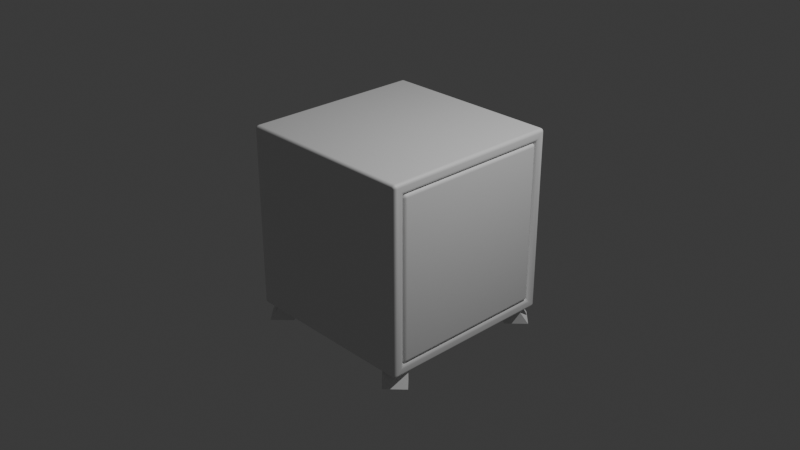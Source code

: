 # Source: First_Safe.blend  (saved by Blender 4.5.90; exported with 4.5.12 LTS)
import bpy
from mathutils import Matrix  # noqa: F401  (used for matrix-valued properties, if any)

bpy.ops.wm.read_factory_settings(use_empty=True)
scene = bpy.context.scene
scene.name = 'Scene'

# ---- collections
col_collection = bpy.data.collections.new('Collection'); scene.collection.children.link(col_collection)

# ---- materials (node trees are filled in below, after node groups)
mat_material = bpy.data.materials.new('Material')
mat_material.alpha_threshold = 0.0
mat_material.roughness = 0.5
mat_material.line_color = (0.0, 0.0, 0.0, 1.0)

# ---- material node trees
mat_material.use_nodes = True; mat_material.node_tree.nodes.clear()
_N = mat_material.node_tree.nodes; _L = mat_material.node_tree.links
n0 = _N.new('ShaderNodeOutputMaterial'); n0.name = 'Material Output'; n0.location = (200, 100)
n1 = _N.new('ShaderNodeBsdfPrincipled'); n1.name = 'Principled BSDF'; n1.location = (-200, 100)
n1.inputs[3].default_value = 1.45
_L.new(n1.outputs[0], n0.inputs[0])
n0.is_active_output = True

# ---- world
world_world = bpy.data.worlds.new('World'); scene.world = world_world
world_world.use_nodes = True; world_world.node_tree.nodes.clear()
_N = world_world.node_tree.nodes; _L = world_world.node_tree.links
n0 = _N.new('ShaderNodeOutputWorld'); n0.name = 'World Output'; n0.location = (200, 100)
n1 = _N.new('ShaderNodeBackground'); n1.name = 'Background'; n1.location = (-200, 100)
n1.inputs[0].default_value = (0.05088, 0.05088, 0.05088, 1.0)
_L.new(n1.outputs[0], n0.inputs[0])
n0.is_active_output = True
world_world.color = (0.05088, 0.05088, 0.05088)
world_world.sun_shadow_jitter_overblur = 0.0

# ---- cameras
cam_camera = bpy.data.cameras.new('Camera')
cam_camera.clip_end = 100.0
cam_camera.ortho_scale = 7.314

# ---- lights
light_light = bpy.data.lights.new('Light', 'POINT')
light_light.energy = 1000.0
light_light.shadow_soft_size = 0.1

# ---- meshes
me_cube = bpy.data.meshes.new('Cube')
me_cube.from_pydata([(1.0, 0.8799, 0.8799), (1.0, 0.8799, -0.8799), (1.0, -0.8799, 0.8799), (1.0, -0.8799, -0.8799), (-1.0, 1.0, 1.0), (-1.0, 1.0, -1.0), (-1.0, -1.0, 1.0), (-1.0, -1.0, -1.0), (1.0, 1.0, 1.0), (1.0, 1.0, -1.0), (1.0, -1.0, 1.0), (1.0, -1.0, -1.0), (0.9, 0.7903, 0.8028), (0.9, 0.7903, -0.8063), (0.9, -0.7903, 0.8028), (0.9, -0.7903, -0.8063), (0.9, 0.8799, 0.8799), (0.9, 0.8799, -0.8799), (0.9, -0.8799, 0.8799), (0.9, -0.8799, -0.8799), (-0.9, 0.7903, 0.8028), (-0.9, 0.7903, -0.8063), (-0.9, -0.7903, 0.8028), (-0.9, -0.7903, -0.8063)], [], [(8, 4, 6, 10), (11, 10, 6, 7), (7, 6, 4, 5), (5, 9, 11, 7), (0, 2, 18, 16), (5, 4, 8, 9), (0, 1, 9, 8), (3, 2, 10, 11), (2, 0, 8, 10), (1, 3, 11, 9), (15, 13, 21, 23), (1, 0, 16, 17), (3, 1, 17, 19), (2, 3, 19, 18), (12, 13, 17, 16), (15, 14, 18, 19), (14, 12, 16, 18), (13, 15, 19, 17), (21, 20, 22, 23), (14, 15, 23, 22), (12, 14, 22, 20), (13, 12, 20, 21)])
me_cube.polygons.foreach_set('use_smooth', [True] * 22)
_uv = me_cube.uv_layers.new(name='UVMap')
_uv.uv.foreach_set('vector', [0.625, 0.5, 0.875, 0.5, 0.875, 0.75, 0.625, 0.75, 0.375, 0.75, 0.625, 0.75, 0.625, 1.0, 0.375, 1.0, 0.375, 0.0, 0.625, 0.0, 0.625, 0.25, 0.375, 0.25, 0.125, 0.5, 0.375, 0.5, 0.375, 0.75, 0.125, 0.75, 0.61, 0.515, 0.61, 0.735, 0.61, 0.735, 0.61, 0.515, 0.375, 0.25, 0.625, 0.25, 0.625, 0.5, 0.375, 0.5, 0.61, 0.515, 0.39, 0.515, 0.375, 0.5, 0.625, 0.5, 0.39, 0.735, 0.61, 0.735, 0.625, 0.75, 0.375, 0.75, 0.61, 0.735, 0.61, 0.515, 0.625, 0.5, 0.625, 0.75, 0.39, 0.515, 0.39, 0.735, 0.375, 0.75, 0.375, 0.5, 0.4012, 0.7238, 0.4012, 0.5262, 0.4012, 0.5262, 0.4012, 0.7238, 0.39, 0.515, 0.61, 0.515, 0.61, 0.515, 0.39, 0.515, 0.39, 0.735, 0.39, 0.515, 0.39, 0.515, 0.39, 0.735, 0.61, 0.735, 0.39, 0.735, 0.39, 0.735, 0.61, 0.735, 0.5988, 0.5262, 0.4012, 0.5262, 0.39, 0.515, 0.61, 0.515, 0.4012, 0.7238, 0.5988, 0.7238, 0.61, 0.735, 0.39, 0.735, 0.5988, 0.7238, 0.5988, 0.5262, 0.61, 0.515, 0.61, 0.735, 0.4012, 0.5262, 0.4012, 0.7238, 0.39, 0.735, 0.39, 0.515, 0.4012, 0.5262, 0.5988, 0.5262, 0.5988, 0.7238, 0.4012, 0.7238, 0.5988, 0.7238, 0.4012, 0.7238, 0.4012, 0.7238, 0.5988, 0.7238, 0.5988, 0.5262, 0.5988, 0.7238, 0.5988, 0.7238, 0.5988, 0.5262, 0.4012, 0.5262, 0.5988, 0.5262, 0.5988, 0.5262, 0.4012, 0.5262])
me_cube.materials.append(mat_material)
me_cube.use_mirror_vertex_groups = False
me_cube.update()
me_cube_001 = bpy.data.meshes.new('Cube.001')
me_cube_001.from_pydata([(1.0, 0.8799, 0.8799), (1.0, 0.8799, -0.8799), (1.0, -0.8799, 0.8799), (1.0, -0.8799, -0.8799), (0.9, 0.8009, 0.8009), (0.9, 0.8009, -0.8009), (0.9, -0.8009, 0.8009), (0.9, -0.8009, -0.8009), (0.9, 0.8799, 0.8799), (0.9, 0.8799, -0.8799), (0.9, -0.8799, 0.8799), (0.9, -0.8799, -0.8799), (0.748, 0.8009, 0.8009), (0.748, 0.8009, -0.8009), (0.748, -0.8009, 0.8009), (0.748, -0.8009, -0.8009)], [], [(1, 3, 2, 0), (7, 5, 13, 15), (0, 2, 10, 8), (1, 0, 8, 9), (3, 1, 9, 11), (2, 3, 11, 10), (4, 5, 9, 8), (7, 6, 10, 11), (6, 4, 8, 10), (5, 7, 11, 9), (13, 12, 14, 15), (6, 7, 15, 14), (4, 6, 14, 12), (5, 4, 12, 13)])
me_cube_001.polygons.foreach_set('use_smooth', [True] * 14)
_uv = me_cube_001.uv_layers.new(name='UVMap')
_uv.uv.foreach_set('vector', [0.39, 0.515, 0.39, 0.735, 0.61, 0.735, 0.61, 0.515, 0.3999, 0.7251, 0.3999, 0.5249, 0.3999, 0.5249, 0.3999, 0.7251, 0.61, 0.515, 0.61, 0.735, 0.61, 0.735, 0.61, 0.515, 0.39, 0.515, 0.61, 0.515, 0.61, 0.515, 0.39, 0.515, 0.39, 0.735, 0.39, 0.515, 0.39, 0.515, 0.39, 0.735, 0.61, 0.735, 0.39, 0.735, 0.39, 0.735, 0.61, 0.735, 0.6001, 0.5249, 0.3999, 0.5249, 0.39, 0.515, 0.61, 0.515, 0.3999, 0.7251, 0.6001, 0.7251, 0.61, 0.735, 0.39, 0.735, 0.6001, 0.7251, 0.6001, 0.5249, 0.61, 0.515, 0.61, 0.735, 0.3999, 0.5249, 0.3999, 0.7251, 0.39, 0.735, 0.39, 0.515, 0.3999, 0.5249, 0.6001, 0.5249, 0.6001, 0.7251, 0.3999, 0.7251, 0.6001, 0.7251, 0.3999, 0.7251, 0.3999, 0.7251, 0.6001, 0.7251, 0.6001, 0.5249, 0.6001, 0.7251, 0.6001, 0.7251, 0.6001, 0.5249, 0.3999, 0.5249, 0.6001, 0.5249, 0.6001, 0.5249, 0.3999, 0.5249])
me_cube_001.materials.append(mat_material)
me_cube_001.use_mirror_vertex_groups = False
me_cube_001.update()
me_cube_002 = bpy.data.meshes.new('Cube.002')
me_cube_002.from_pydata([(-0.125, -0.001346, -0.125), (-0.125, -0.125, 0.125), (-0.125, 0.2487, -0.125), (-0.125, 0.125, 0.125), (0.125, -0.001346, -0.125), (0.125, -0.125, 0.125), (0.125, 0.2487, -0.125), (0.125, 0.125, 0.125)], [], [(0, 1, 3, 2), (2, 3, 7, 6), (6, 7, 5, 4), (4, 5, 1, 0), (2, 6, 4, 0), (7, 3, 1, 5)])
_uv = me_cube_002.uv_layers.new(name='UVMap')
_uv.uv.foreach_set('vector', [0.375, 0.0, 0.625, 0.0, 0.625, 0.25, 0.375, 0.25, 0.375, 0.25, 0.625, 0.25, 0.625, 0.5, 0.375, 0.5, 0.375, 0.5, 0.625, 0.5, 0.625, 0.75, 0.375, 0.75, 0.375, 0.75, 0.625, 0.75, 0.625, 1.0, 0.375, 1.0, 0.125, 0.5, 0.375, 0.5, 0.375, 0.75, 0.125, 0.75, 0.625, 0.5, 0.875, 0.5, 0.875, 0.75, 0.625, 0.75])
me_cube_002.update()
me_cube_006 = bpy.data.meshes.new('Cube.006')
me_cube_006.from_pydata([(-0.125, -0.001346, -0.125), (-0.125, -0.125, 0.125), (-0.125, 0.2487, -0.125), (-0.125, 0.125, 0.125), (0.125, -0.001346, -0.125), (0.125, -0.125, 0.125), (0.125, 0.2487, -0.125), (0.125, 0.125, 0.125)], [], [(0, 1, 3, 2), (2, 3, 7, 6), (6, 7, 5, 4), (4, 5, 1, 0), (2, 6, 4, 0), (7, 3, 1, 5)])
_uv = me_cube_006.uv_layers.new(name='UVMap')
_uv.uv.foreach_set('vector', [0.375, 0.0, 0.625, 0.0, 0.625, 0.25, 0.375, 0.25, 0.375, 0.25, 0.625, 0.25, 0.625, 0.5, 0.375, 0.5, 0.375, 0.5, 0.625, 0.5, 0.625, 0.75, 0.375, 0.75, 0.375, 0.75, 0.625, 0.75, 0.625, 1.0, 0.375, 1.0, 0.125, 0.5, 0.375, 0.5, 0.375, 0.75, 0.125, 0.75, 0.625, 0.5, 0.875, 0.5, 0.875, 0.75, 0.625, 0.75])
me_cube_006.update()
me_cube_007 = bpy.data.meshes.new('Cube.007')
me_cube_007.from_pydata([(-0.125, -0.001346, -0.125), (-0.125, -0.125, 0.125), (-0.125, 0.2487, -0.125), (-0.125, 0.125, 0.125), (0.125, -0.001346, -0.125), (0.125, -0.125, 0.125), (0.125, 0.2487, -0.125), (0.125, 0.125, 0.125)], [], [(0, 1, 3, 2), (2, 3, 7, 6), (6, 7, 5, 4), (4, 5, 1, 0), (2, 6, 4, 0), (7, 3, 1, 5)])
_uv = me_cube_007.uv_layers.new(name='UVMap')
_uv.uv.foreach_set('vector', [0.375, 0.0, 0.625, 0.0, 0.625, 0.25, 0.375, 0.25, 0.375, 0.25, 0.625, 0.25, 0.625, 0.5, 0.375, 0.5, 0.375, 0.5, 0.625, 0.5, 0.625, 0.75, 0.375, 0.75, 0.375, 0.75, 0.625, 0.75, 0.625, 1.0, 0.375, 1.0, 0.125, 0.5, 0.375, 0.5, 0.375, 0.75, 0.125, 0.75, 0.625, 0.5, 0.875, 0.5, 0.875, 0.75, 0.625, 0.75])
me_cube_007.update()
me_cube_008 = bpy.data.meshes.new('Cube.008')
me_cube_008.from_pydata([(-0.125, -0.001346, -0.125), (-0.125, -0.125, 0.125), (-0.125, 0.2487, -0.125), (-0.125, 0.125, 0.125), (0.125, -0.001346, -0.125), (0.125, -0.125, 0.125), (0.125, 0.2487, -0.125), (0.125, 0.125, 0.125)], [], [(0, 1, 3, 2), (2, 3, 7, 6), (6, 7, 5, 4), (4, 5, 1, 0), (2, 6, 4, 0), (7, 3, 1, 5)])
_uv = me_cube_008.uv_layers.new(name='UVMap')
_uv.uv.foreach_set('vector', [0.375, 0.0, 0.625, 0.0, 0.625, 0.25, 0.375, 0.25, 0.375, 0.25, 0.625, 0.25, 0.625, 0.5, 0.375, 0.5, 0.375, 0.5, 0.625, 0.5, 0.625, 0.75, 0.375, 0.75, 0.375, 0.75, 0.625, 0.75, 0.625, 1.0, 0.375, 1.0, 0.125, 0.5, 0.375, 0.5, 0.375, 0.75, 0.125, 0.75, 0.625, 0.5, 0.875, 0.5, 0.875, 0.75, 0.625, 0.75])
me_cube_008.update()

# ---- objects
ob_cube = bpy.data.objects.new('Cube', me_cube)
ob_light = bpy.data.objects.new('Light', light_light)
ob_camera = bpy.data.objects.new('Camera', cam_camera)
ob_cube_001 = bpy.data.objects.new('Cube.001', me_cube_001)
ob_cube_002 = bpy.data.objects.new('Cube.002', me_cube_002)
ob_cube_003 = bpy.data.objects.new('Cube.003', me_cube_006)
ob_cube_004 = bpy.data.objects.new('Cube.004', me_cube_007)
ob_cube_005 = bpy.data.objects.new('Cube.005', me_cube_008)

# ---- transforms, parenting, visibility, modifiers, constraints
ob_cube.location = (0.0, 0.0, 0.0)
ob_cube.lock_rotations_4d = False
ob_cube.empty_display_type = 'ARROWS'
ob_cube.lineart.crease_threshold = 0.0
_m = ob_cube.modifiers.new('Bevel', 'BEVEL')
_m.width = 0.2
_m.width_pct = 0.2
_m.segments = 7
ob_light.location = (4.076, 1.005, 5.904)
ob_light.rotation_euler = (0.6503, 0.05522, 1.866)
ob_light.lock_rotations_4d = False
ob_light.empty_display_type = 'ARROWS'
ob_light.color = (0.0, 0.0, 0.0, 0.0)
ob_light.lineart.crease_threshold = 0.0
ob_camera.location = (7.359, -6.926, 4.958)
ob_camera.rotation_euler = (1.109, 0.0, 0.8149)
ob_camera.lock_rotations_4d = False
ob_camera.empty_display_type = 'ARROWS'
ob_camera.color = (0.0, 0.0, 0.0, 0.0)
ob_camera.display_type = 'WIRE'
ob_camera.lineart.crease_threshold = 0.0
ob_cube_001.location = (0.0, 0.0, 0.0)
ob_cube_001.lock_rotations_4d = False
ob_cube_001.empty_display_type = 'ARROWS'
ob_cube_001.lineart.crease_threshold = 0.0
_m = ob_cube_001.modifiers.new('Bevel', 'BEVEL')
_m.width = 0.04
_m.width_pct = 0.04
_m.segments = 7
ob_cube_002.location = (-0.78, 0.78, -1.05)
ob_cube_002.rotation_euler = (0.0, 0.0, 0.7854)
ob_cube_002.scale = (1.0, 1.0, 0.75)
ob_cube_003.location = (0.78, -0.78, -1.05)
ob_cube_003.rotation_euler = (0.0, 0.0, -2.356)
ob_cube_003.scale = (1.0, 1.0, 0.75)
ob_cube_004.location = (0.78, 0.78, -1.05)
ob_cube_004.rotation_euler = (0.0, 0.0, -0.7854)
ob_cube_004.scale = (1.0, 1.0, 0.75)
ob_cube_005.location = (-0.78, -0.78, -1.05)
ob_cube_005.rotation_euler = (0.0, 0.0, 2.356)
ob_cube_005.scale = (1.0, 1.0, 0.75)

# ---- collection membership
col_collection.objects.link(ob_cube)
col_collection.objects.link(ob_light)
col_collection.objects.link(ob_camera)
col_collection.objects.link(ob_cube_001)
col_collection.objects.link(ob_cube_002)
col_collection.objects.link(ob_cube_003)
col_collection.objects.link(ob_cube_004)
col_collection.objects.link(ob_cube_005)

# ---- scene / render settings (as saved in the file)
scene.camera = ob_camera
scene.frame_start = 1; scene.frame_end = 250; scene.frame_set(1)
scene.render.engine = 'BLENDER_EEVEE_NEXT'
bpy.context.view_layer.update()
